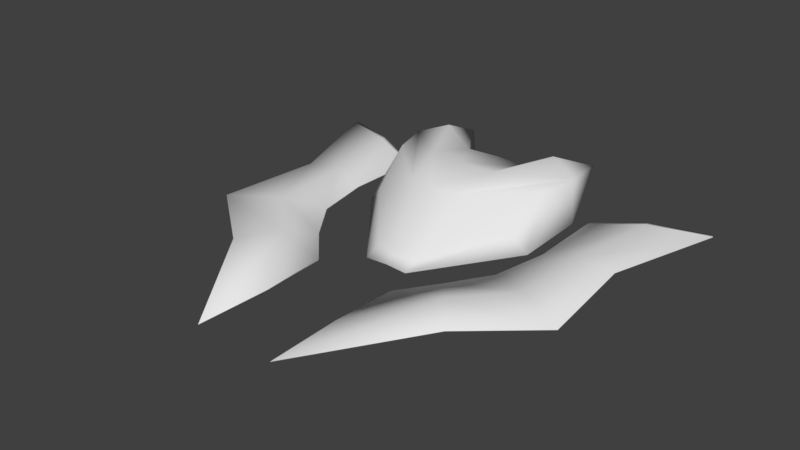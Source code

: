 # Source: Diver.blend  (saved by Blender 2.79.0; exported with 4.5.12 LTS)
import bpy
from mathutils import Matrix  # noqa: F401  (used for matrix-valued properties, if any)

bpy.ops.wm.read_factory_settings(use_empty=True)
scene = bpy.context.scene
scene.name = 'Scene'

# ---- collections
col_collection_1 = bpy.data.collections.new('Collection 1'); scene.collection.children.link(col_collection_1)

# ---- materials (node trees are filled in below, after node groups)
mat_material_001 = bpy.data.materials.new('Material.001')
mat_material_001.alpha_threshold = 0.0
mat_material_001.use_transparent_shadow = False
mat_material_001.roughness = 0.5
mat_material_001.line_color = (0.0, 0.0, 0.0, 1.0)

# ---- node groups
ng_auto_smooth = bpy.data.node_groups.new('Auto Smooth', 'GeometryNodeTree')
_s = ng_auto_smooth.interface.new_socket(name='Geometry', in_out='OUTPUT', socket_type='NodeSocketGeometry')
_s = ng_auto_smooth.interface.new_socket(name='Geometry', in_out='INPUT', socket_type='NodeSocketGeometry')
_s = ng_auto_smooth.interface.new_socket(name='Angle', in_out='INPUT', socket_type='NodeSocketFloat')
_s.subtype = 'ANGLE'
_s.min_value = 0.0
_s.max_value = 3.142
ng_auto_smooth.is_modifier = True
_N = ng_auto_smooth.nodes; _L = ng_auto_smooth.links
n0 = _N.new('NodeGroupOutput'); n0.name = 'Group Output'; n0.location = (480, -100)
n1 = _N.new('NodeGroupInput'); n1.name = 'Group Input'; n1.location = (-420, -300)
n2 = _N.new('NodeGroupInput'); n2.name = 'Group Input.001'; n2.location = (-60, -100)
n3 = _N.new('GeometryNodeSetShadeSmooth'); n3.name = 'Set Shade Smooth'; n3.location = (120, -100)
n3.domain = 'EDGE'
n4 = _N.new('GeometryNodeSetShadeSmooth'); n4.name = 'Set Shade Smooth.001'; n4.location = (300, -100)
n5 = _N.new('GeometryNodeInputMeshEdgeAngle'); n5.name = 'Edge Angle'; n5.location = (-420, -220)
n6 = _N.new('GeometryNodeInputEdgeSmooth'); n6.name = 'Is Edge Smooth'; n6.location = (-60, -160)
n7 = _N.new('GeometryNodeInputShadeSmooth'); n7.name = 'Is Face Smooth'; n7.location = (-240, -340)
n8 = _N.new('FunctionNodeBooleanMath'); n8.name = 'Boolean Math'; n8.location = (-60, -220)
n9 = _N.new('FunctionNodeCompare'); n9.name = 'Compare'; n9.location = (-240, -180)
n9.operation = 'LESS_EQUAL'
_L.new(n5.outputs[0], n9.inputs[0])
_L.new(n4.outputs[0], n0.inputs[0])
_L.new(n1.outputs[1], n9.inputs[1])
_L.new(n9.outputs[0], n8.inputs[0])
_L.new(n7.outputs[0], n8.inputs[1])
_L.new(n2.outputs[0], n3.inputs[0])
_L.new(n6.outputs[0], n3.inputs[1])
_L.new(n3.outputs[0], n4.inputs[0])
_L.new(n8.outputs[0], n3.inputs[2])
n0.is_active_output = True

# ---- material node trees

# ---- world
world_world = bpy.data.worlds.new('World'); scene.world = world_world
world_world.color = (0.05088, 0.05088, 0.05088)
world_world.use_sun_shadow = False
world_world.sun_shadow_jitter_overblur = 0.0
world_world.cycles.sampling_method = 'MANUAL'

# ---- meshes
me_cube_000 = bpy.data.meshes.new('Cube.000')
me_cube_000.from_pydata([(0.1347, 0.4827, -0.04933), (0.1261, 0.1891, 0.1753), (0.08258, -0.2142, -0.05745), (0.34, 0.1038, -0.03811), (0.3365, 0.3752, 0.1435), (0.2266, 0.4217, 0.1845), (0.08984, 0.03373, 0.1396), (0.08049, -0.1509, -0.02673), (0.2882, 0.09496, 0.02303), (0.2977, 0.2313, 0.1441), (0.3934, 0.1035, -0.008218), (0.385, 0.3972, -0.01024), (0.6603, 0.1195, 0.007892), (0.8003, 0.5437, 0.01651), (0.1466, -0.3636, -0.0253), (0.14, -0.9065, -0.02171), (0.582, 0.4645, -0.005603), (0.5271, 0.1213, -0.01144), (0.5254, 0.1216, 0.01895), (0.1308, -0.6181, -0.0239), (0.3376, 0.384, -0.03566), (0.267, 0.6295, 0.08904), (0.2603, -0.2413, -0.01129), (0.4476, -0.4763, -0.001922), (0.3415, -0.3435, -0.02209), (0.3401, -0.3432, 0.01089), (0.7036, -0.2747, 0.007239), (0.3545, -0.1004, -0.006856), (0.5116, -0.1767, -0.01778), (0.5095, -0.1764, 0.02178), (0.5805, 0.4647, 0.02556), (0.0, 0.4859, -0.05374), (0.0, 0.1881, 0.1768), (0.0, -0.2115, -0.0545), (0.0, 0.02847, 0.143), (0.0, -0.1539, -0.02685), (0.0, 0.406, 0.1247), (0.1328, 0.4112, 0.1166)], [], [(4, 1, 6, 9), (2, 0, 3), (2, 3, 8, 7), (20, 21, 4), (31, 0, 2, 33), (5, 21, 37), (1, 32, 34, 6), (3, 4, 9, 8), (33, 2, 7, 35), (14, 19, 25), (3, 0, 20), (25, 22, 14), (16, 13, 17), (30, 11, 10, 18), (15, 25, 19), (24, 23, 15), (22, 24, 19, 14), (11, 16, 17, 10), (23, 25, 15), (11, 30, 16), (20, 0, 21), (36, 37, 31), (26, 29, 25, 23), (27, 28, 24, 22), (28, 26, 23, 24), (29, 27, 22, 25), (9, 6, 7, 8), (6, 34, 35, 7), (18, 10, 27, 29), (15, 19, 24), (17, 12, 26, 28), (10, 17, 28, 27), (12, 18, 29, 26), (12, 13, 18), (16, 30, 13), (18, 13, 30), (17, 13, 12), (4, 3, 20), (32, 1, 37), (32, 37, 36), (4, 21, 5), (5, 1, 4), (37, 1, 5), (37, 21, 0), (37, 0, 31)])
me_cube_000.polygons.foreach_set('use_smooth', [True] * 45)
_uv = me_cube_000.uv_layers.new(name='UVMap')
_uv.uv.foreach_set('vector', [0.1549, 0.2836, 0.1568, 0.3191, 0.1521, 0.3173, 0.1509, 0.2944, 0.233, 0.3324, 0.2354, 0.2503, 0.2554, 0.2995, 0.2573, 0.3339, 0.2554, 0.2984, 0.2609, 0.3009, 0.2621, 0.3238, 0.09731, 0.2671, 0.1132, 0.2665, 0.1128, 0.2751, 0.2188, 0.2488, 0.2354, 0.2503, 0.233, 0.3324, 0.2188, 0.3324, 0.1618, 0.2885, 0.1646, 0.2914, 0.1618, 0.2885, 0.255, 0.3278, 0.255, 0.3408, 0.2501, 0.3408, 0.2501, 0.3264, 0.2554, 0.2984, 0.282, 0.2751, 0.278, 0.2859, 0.2609, 0.3009, 0.2711, 0.3925, 0.2569, 0.3925, 0.2554, 0.3821, 0.2711, 0.3821, 0.1765, 0.3386, 0.1658, 0.366, 0.1536, 0.3297, 0.2554, 0.2995, 0.2354, 0.2503, 0.2554, 0.2676, 0.1536, 0.3297, 0.1696, 0.3205, 0.1765, 0.3386, 0.7675, 0.7359, 0.7667, 0.7373, 0.7641, 0.7277, 0.1617, 0.2441, 0.1765, 0.269, 0.1627, 0.3023, 0.1413, 0.2934, 0.6546, 0.7171, 0.646, 0.6716, 0.6582, 0.7079, 0.6883, 0.6231, 0.6829, 0.62, 0.6969, 0.5775, 0.2119, 0.2905, 0.1959, 0.2812, 0.2082, 0.2449, 0.2188, 0.2723, 0.2188, 0.3418, 0.2041, 0.3668, 0.1837, 0.3175, 0.205, 0.3086, 0.6405, 0.6747, 0.646, 0.6716, 0.6546, 0.7171, 0.1765, 0.269, 0.1617, 0.2441, 0.6964, 0.7086, 0.09807, 0.25, 0.09342, 0.246, 0.1587, 0.3148, 0.2437, 0.335, 0.2383, 0.3322, 0.2271, 0.3264, 0.6335, 0.6535, 0.6398, 0.6534, 0.646, 0.6716, 0.6405, 0.6747, 0.2085, 0.2995, 0.1898, 0.2994, 0.1959, 0.2812, 0.2119, 0.2905, 0.6822, 0.6412, 0.6758, 0.6412, 0.6829, 0.62, 0.6883, 0.6231, 0.1475, 0.3116, 0.1661, 0.3114, 0.1696, 0.3205, 0.1536, 0.3297, 0.7426, 0.8808, 0.7013, 0.8755, 0.6805, 0.8289, 0.7346, 0.8521, 0.7013, 0.8755, 0.6836, 0.8808, 0.664, 0.8329, 0.6805, 0.8289, 0.1413, 0.2934, 0.1627, 0.3023, 0.1661, 0.3114, 0.1475, 0.3116, 0.6969, 0.5775, 0.7005, 0.5868, 0.6883, 0.6231, 0.676, 0.6594, 0.6688, 0.6624, 0.6758, 0.6412, 0.6822, 0.6412, 0.205, 0.3086, 0.1837, 0.3175, 0.1898, 0.2994, 0.2085, 0.2995, 0.6265, 0.6323, 0.6337, 0.6353, 0.6398, 0.6534, 0.6335, 0.6535, 0.7558, 0.7231, 0.7667, 0.7373, 0.7571, 0.7236, 0.7675, 0.7359, 0.674, 0.638, 0.7667, 0.7373, 0.7571, 0.7236, 0.7667, 0.7373, 0.674, 0.638, 0.7641, 0.7277, 0.7667, 0.7373, 0.7629, 0.7282, 0.282, 0.2751, 0.2554, 0.2984, 0.2666, 0.2671, 0.216, 0.359, 0.216, 0.346, 0.216, 0.359, 0.216, 0.359, 0.2082, 0.3551, 0.2047, 0.3532, 0.7776, 0.2611, 0.7872, 0.2736, 0.7777, 0.2619, 0.7516, 0.2262, 0.7518, 0.2301, 0.7511, 0.2158, 0.216, 0.359, 0.216, 0.346, 0.216, 0.359, 0.1618, 0.2885, 0.1646, 0.2914, 0.1618, 0.2885, 0.2271, 0.318, 0.2271, 0.3182, 0.2271, 0.3264])
me_cube_000.materials.append(mat_material_001)
me_cube_000.use_remesh_preserve_volume = False
me_cube_000.use_remesh_preserve_attributes = False
me_cube_000.use_mirror_vertex_groups = False
me_cube_000.update()

# ---- objects
ob_cube_000 = bpy.data.objects.new('Cube.000', me_cube_000)

# ---- transforms, parenting, visibility, modifiers, constraints
ob_cube_000.location = (0.0, 0.0, 0.0)
ob_cube_000.lock_rotations_4d = False
ob_cube_000.empty_display_type = 'ARROWS'
ob_cube_000.lineart.crease_threshold = 0.0
_m = ob_cube_000.modifiers.new('Mirror', 'MIRROR')
_m.use_clip = True
_m = ob_cube_000.modifiers.new('Bevel', 'BEVEL')
_m.width = 5.0
_m.width_pct = 5.0
_m.angle_limit = 1.047
_m.offset_type = 'PERCENT'
_m.spread = 0.0
_m = ob_cube_000.modifiers.new('Auto Smooth', 'NODES')
_m.node_group = ng_auto_smooth
_gi = [s.identifier for s in ng_auto_smooth.interface.items_tree if s.item_type == 'SOCKET' and s.in_out == 'INPUT']
_m[_gi[1]] = 3.142  # Angle

# ---- collection membership
col_collection_1.objects.link(ob_cube_000)

# ---- scene / render settings (as saved in the file)
scene.frame_start = 1; scene.frame_end = 250; scene.frame_set(1)
scene.render.engine = 'BLENDER_EEVEE_NEXT'
scene.render.resolution_percentage = 50
scene.render.dither_intensity = 0.0
scene.cycles.use_denoising = False
scene.cycles.samples = 128
scene.cycles.sampling_pattern = 'TABULATED_SOBOL'
scene.cycles.use_adaptive_sampling = False
scene.cycles.use_light_tree = False
scene.cycles.blur_glossy = 0.0
scene.cycles.sample_clamp_indirect = 0.0
scene.view_settings.view_transform = 'Standard'
bpy.context.view_layer.update()

# ---- added for rendering (the .blend has no active camera and no usable light): camera, sun
cam_auto = bpy.data.cameras.new('AutoCamera')
cam_auto.lens = 50.0
cam_auto.sensor_width = 36.0
cam_auto.clip_end = 1000.0
ob_auto_camera = bpy.data.objects.new('AutoCamera', cam_auto)
scene.collection.objects.link(ob_auto_camera)
ob_auto_camera.location = (2.06476, -2.61621, 1.71531)
ob_auto_camera.rotation_euler = (1.09748, -7.21219e-08, 0.694738)
scene.camera = ob_auto_camera
light_auto_sun = bpy.data.lights.new('AutoSun', 'SUN')
light_auto_sun.energy = 3.0
light_auto_sun.angle = 0.0523599
ob_auto_sun = bpy.data.objects.new('AutoSun', light_auto_sun)
scene.collection.objects.link(ob_auto_sun)
ob_auto_sun.rotation_euler = (0.872665, 0.174533, 0.523599)
bpy.context.view_layer.update()
